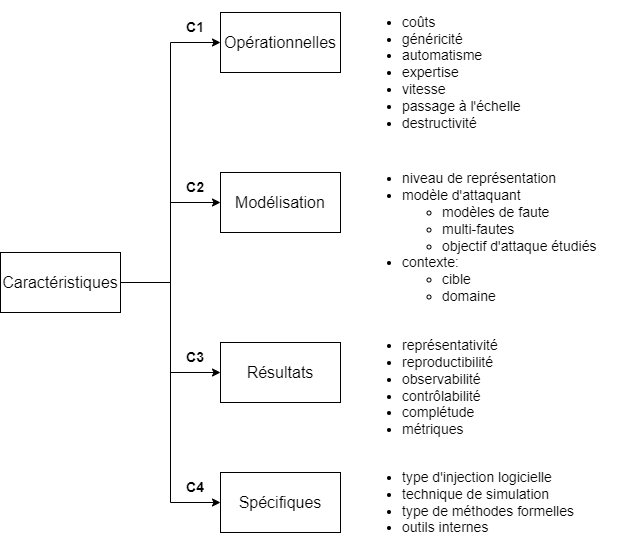

The diagram above was exported from draw.io. Its source (the exported page's mxGraphModel, read from the mxfile embedded in the PNG):
<mxGraphModel dx="1102" dy="2194" grid="1" gridSize="10" guides="1" tooltips="1" connect="1" arrows="1" fold="1" page="1" pageScale="1" pageWidth="827" pageHeight="1169" math="0" shadow="0">
  <root>
    <mxCell id="0" />
    <mxCell id="1" parent="0" />
    <mxCell id="dCOHWiWNPD-PwmxaP_TN-2" value="Opérationnelles" style="rounded=0;whiteSpace=wrap;html=1;fillColor=none;fontSize=16;" parent="1" vertex="1">
      <mxGeometry x="300" y="-120" width="120" height="60" as="geometry" />
    </mxCell>
    <mxCell id="dCOHWiWNPD-PwmxaP_TN-4" style="edgeStyle=orthogonalEdgeStyle;rounded=0;orthogonalLoop=1;jettySize=auto;html=1;entryX=0;entryY=0.5;entryDx=0;entryDy=0;fontSize=15;" parent="1" source="dCOHWiWNPD-PwmxaP_TN-3" target="dCOHWiWNPD-PwmxaP_TN-2" edge="1">
      <mxGeometry relative="1" as="geometry" />
    </mxCell>
    <mxCell id="dCOHWiWNPD-PwmxaP_TN-6" style="edgeStyle=orthogonalEdgeStyle;rounded=0;orthogonalLoop=1;jettySize=auto;html=1;entryX=0;entryY=0.5;entryDx=0;entryDy=0;fontSize=15;" parent="1" source="dCOHWiWNPD-PwmxaP_TN-3" target="dCOHWiWNPD-PwmxaP_TN-5" edge="1">
      <mxGeometry relative="1" as="geometry" />
    </mxCell>
    <mxCell id="dCOHWiWNPD-PwmxaP_TN-16" style="edgeStyle=orthogonalEdgeStyle;rounded=0;orthogonalLoop=1;jettySize=auto;html=1;entryX=0;entryY=0.5;entryDx=0;entryDy=0;fontSize=12;" parent="1" source="dCOHWiWNPD-PwmxaP_TN-3" target="dCOHWiWNPD-PwmxaP_TN-14" edge="1">
      <mxGeometry relative="1" as="geometry" />
    </mxCell>
    <mxCell id="dCOHWiWNPD-PwmxaP_TN-17" style="edgeStyle=orthogonalEdgeStyle;rounded=0;orthogonalLoop=1;jettySize=auto;html=1;fontSize=12;entryX=0;entryY=0.5;entryDx=0;entryDy=0;" parent="1" source="dCOHWiWNPD-PwmxaP_TN-3" target="dCOHWiWNPD-PwmxaP_TN-10" edge="1">
      <mxGeometry relative="1" as="geometry">
        <mxPoint x="290" y="280" as="targetPoint" />
      </mxGeometry>
    </mxCell>
    <mxCell id="dCOHWiWNPD-PwmxaP_TN-3" value="Caractéristiques" style="rounded=0;whiteSpace=wrap;html=1;fillColor=none;fontSize=16;" parent="1" vertex="1">
      <mxGeometry x="80" y="120" width="120" height="60" as="geometry" />
    </mxCell>
    <mxCell id="dCOHWiWNPD-PwmxaP_TN-5" value="Modélisation" style="rounded=0;whiteSpace=wrap;html=1;fillColor=none;fontSize=16;" parent="1" vertex="1">
      <mxGeometry x="300" y="40" width="120" height="60" as="geometry" />
    </mxCell>
    <mxCell id="dCOHWiWNPD-PwmxaP_TN-8" value="&lt;ul style=&quot;font-size: 14px&quot;&gt;&lt;li style=&quot;font-size: 14px&quot;&gt;coûts&lt;/li&gt;&lt;li style=&quot;font-size: 14px&quot;&gt;généricité&lt;/li&gt;&lt;li style=&quot;font-size: 14px&quot;&gt;automatisme&lt;/li&gt;&lt;li style=&quot;font-size: 14px&quot;&gt;expertise&lt;/li&gt;&lt;li style=&quot;font-size: 14px&quot;&gt;vitesse&lt;/li&gt;&lt;li style=&quot;font-size: 14px&quot;&gt;passage à l'échelle&lt;/li&gt;&lt;li style=&quot;font-size: 14px&quot;&gt;destructivité&lt;/li&gt;&lt;/ul&gt;" style="rounded=0;whiteSpace=wrap;html=1;fontSize=14;fillColor=none;align=left;strokeColor=none;" parent="1" vertex="1">
      <mxGeometry x="440" y="-120" width="270" height="120" as="geometry" />
    </mxCell>
    <mxCell id="dCOHWiWNPD-PwmxaP_TN-9" value="&lt;ul style=&quot;font-size: 14px;&quot;&gt;&lt;li style=&quot;font-size: 14px;&quot;&gt;niveau de représentation&lt;/li&gt;&lt;li style=&quot;font-size: 14px;&quot;&gt;modèle d'attaquant&lt;/li&gt;&lt;ul style=&quot;font-size: 14px;&quot;&gt;&lt;li style=&quot;font-size: 14px;&quot;&gt;modèles de faute&lt;/li&gt;&lt;li style=&quot;font-size: 14px;&quot;&gt;multi-fautes&lt;/li&gt;&lt;li style=&quot;font-size: 14px;&quot;&gt;objectif d'attaque étudiés&lt;/li&gt;&lt;/ul&gt;&lt;li style=&quot;font-size: 14px;&quot;&gt;contexte:&lt;/li&gt;&lt;ul style=&quot;font-size: 14px;&quot;&gt;&lt;li style=&quot;font-size: 14px;&quot;&gt;cible&lt;/li&gt;&lt;li style=&quot;font-size: 14px;&quot;&gt;domaine&lt;/li&gt;&lt;/ul&gt;&lt;/ul&gt;" style="rounded=0;whiteSpace=wrap;html=1;fontSize=14;fillColor=none;align=left;strokeColor=none;" parent="1" vertex="1">
      <mxGeometry x="440" y="40" width="280" height="130" as="geometry" />
    </mxCell>
    <mxCell id="dCOHWiWNPD-PwmxaP_TN-10" value="Résultats" style="rounded=0;whiteSpace=wrap;html=1;fillColor=none;fontSize=16;" parent="1" vertex="1">
      <mxGeometry x="300" y="210" width="120" height="60" as="geometry" />
    </mxCell>
    <mxCell id="dCOHWiWNPD-PwmxaP_TN-11" value="&lt;ul style=&quot;font-size: 14px&quot;&gt;&lt;li style=&quot;font-size: 14px&quot;&gt;représentativité&lt;/li&gt;&lt;li style=&quot;font-size: 14px&quot;&gt;reproductibilité&lt;/li&gt;&lt;li style=&quot;font-size: 14px&quot;&gt;observabilité&lt;/li&gt;&lt;li style=&quot;font-size: 14px&quot;&gt;contrôlabilité&lt;/li&gt;&lt;li style=&quot;font-size: 14px&quot;&gt;complétude&lt;br style=&quot;font-size: 14px&quot;&gt;&lt;/li&gt;&lt;li style=&quot;font-size: 14px&quot;&gt;métriques&lt;/li&gt;&lt;/ul&gt;" style="rounded=0;whiteSpace=wrap;html=1;fontSize=14;fillColor=none;align=left;strokeColor=none;" parent="1" vertex="1">
      <mxGeometry x="440" y="210" width="270" height="90" as="geometry" />
    </mxCell>
    <mxCell id="dCOHWiWNPD-PwmxaP_TN-14" value="Spécifiques" style="rounded=0;whiteSpace=wrap;html=1;fillColor=none;fontSize=16;" parent="1" vertex="1">
      <mxGeometry x="300" y="340" width="120" height="60" as="geometry" />
    </mxCell>
    <mxCell id="dCOHWiWNPD-PwmxaP_TN-18" value="&lt;ul style=&quot;font-size: 14px;&quot;&gt;&lt;li style=&quot;font-size: 14px;&quot;&gt;type d'injection logicielle&lt;/li&gt;&lt;li style=&quot;font-size: 14px;&quot;&gt;technique de simulation&lt;/li&gt;&lt;li style=&quot;font-size: 14px;&quot;&gt;type de méthodes formelles&lt;/li&gt;&lt;li style=&quot;font-size: 14px;&quot;&gt;outils internes&lt;/li&gt;&lt;/ul&gt;" style="rounded=0;whiteSpace=wrap;html=1;fontSize=14;fillColor=none;align=left;strokeColor=none;" parent="1" vertex="1">
      <mxGeometry x="440" y="340" width="270" height="60" as="geometry" />
    </mxCell>
    <mxCell id="qSzuUb5_7C3ACp9AoO5N-1" value="&lt;b&gt;&lt;font style=&quot;font-size: 14px&quot;&gt;C1&lt;/font&gt;&lt;/b&gt;" style="text;html=1;strokeColor=none;fillColor=none;align=center;verticalAlign=middle;whiteSpace=wrap;rounded=0;" parent="1" vertex="1">
      <mxGeometry x="250" y="-120" width="50" height="30" as="geometry" />
    </mxCell>
    <mxCell id="qSzuUb5_7C3ACp9AoO5N-2" value="&lt;b&gt;&lt;font style=&quot;font-size: 14px&quot;&gt;C2&lt;/font&gt;&lt;/b&gt;" style="text;html=1;strokeColor=none;fillColor=none;align=center;verticalAlign=middle;whiteSpace=wrap;rounded=0;" parent="1" vertex="1">
      <mxGeometry x="250" y="40" width="50" height="30" as="geometry" />
    </mxCell>
    <mxCell id="qSzuUb5_7C3ACp9AoO5N-5" value="&lt;b&gt;&lt;font style=&quot;font-size: 14px&quot;&gt;C3&lt;/font&gt;&lt;/b&gt;" style="text;html=1;strokeColor=none;fillColor=none;align=center;verticalAlign=middle;whiteSpace=wrap;rounded=0;" parent="1" vertex="1">
      <mxGeometry x="250" y="210" width="50" height="30" as="geometry" />
    </mxCell>
    <mxCell id="qSzuUb5_7C3ACp9AoO5N-6" value="&lt;b&gt;&lt;font style=&quot;font-size: 14px&quot;&gt;C4&lt;/font&gt;&lt;/b&gt;" style="text;html=1;strokeColor=none;fillColor=none;align=center;verticalAlign=middle;whiteSpace=wrap;rounded=0;" parent="1" vertex="1">
      <mxGeometry x="250" y="340" width="50" height="30" as="geometry" />
    </mxCell>
  </root>
</mxGraphModel>